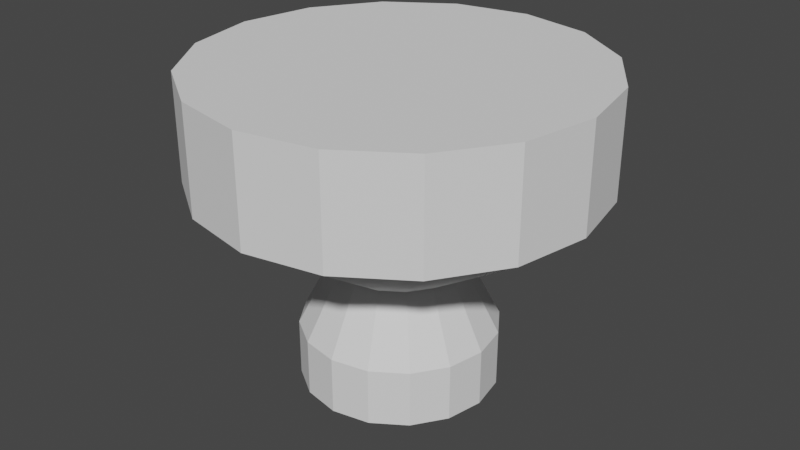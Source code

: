 # Source: Engine.blend  (saved by Blender 3.1.7; exported with 4.5.12 LTS)
import bpy
from mathutils import Matrix  # noqa: F401  (used for matrix-valued properties, if any)

bpy.ops.wm.read_factory_settings(use_empty=True)
scene = bpy.context.scene
scene.name = 'Scene'

# ---- collections
col_collection = bpy.data.collections.new('Collection'); scene.collection.children.link(col_collection)

# ---- world
world_world = bpy.data.worlds.new('World'); scene.world = world_world
world_world.use_nodes = True; world_world.node_tree.nodes.clear()
_N = world_world.node_tree.nodes; _L = world_world.node_tree.links
n0 = _N.new('ShaderNodeOutputWorld'); n0.name = 'World Output'; n0.location = (300, 300)
n1 = _N.new('ShaderNodeBackground'); n1.name = 'Background'; n1.location = (10, 300)
n1.inputs[0].default_value = (0.05088, 0.05088, 0.05088, 1.0)
_L.new(n1.outputs[0], n0.inputs[0])
n0.is_active_output = True
world_world.color = (0.05088, 0.05088, 0.05088)
world_world.use_sun_shadow = False
world_world.sun_shadow_jitter_overblur = 0.0

# ---- meshes
me_cylinder = bpy.data.meshes.new('Cylinder')
me_cylinder.from_pydata([(2.24e-09, 0.3112, -0.5), (6.046e-09, 0.625, 0.5), (0.1191, 0.2876, -0.5), (0.2392, 0.5774, 0.5), (0.2201, 0.2201, -0.5), (0.4419, 0.4419, 0.5), (0.2876, 0.1191, -0.5), (0.5774, 0.2392, 0.5), (0.3112, -1.731e-08, -0.5), (0.625, -3.068e-08, 0.5), (0.2876, -0.1191, -0.5), (0.5774, -0.2392, 0.5), (0.2201, -0.2201, -0.5), (0.4419, -0.4419, 0.5), (0.1191, -0.2876, -0.5), (0.2392, -0.5774, 0.5), (-2.497e-08, -0.3112, -0.5), (-4.859e-08, -0.625, 0.5), (-0.1191, -0.2876, -0.5), (-0.2392, -0.5774, 0.5), (-0.2201, -0.2201, -0.5), (-0.4419, -0.4419, 0.5), (-0.2876, -0.1191, -0.5), (-0.5774, -0.2392, 0.5), (-0.3112, 8.22e-12, -0.5), (-0.625, 4.092e-09, 0.5), (-0.2876, 0.1191, -0.5), (-0.5774, 0.2392, 0.5), (-0.2201, 0.2201, -0.5), (-0.4419, 0.4419, 0.5), (-0.1191, 0.2876, -0.5), (-0.2392, 0.5774, 0.5), (1.201e-08, -3.653e-09, 0.5), (1.201e-08, -3.653e-09, -0.5), (0.1191, -0.2876, -0.3183), (6.046e-09, 0.625, 0.1667), (0.2392, 0.5774, 0.1667), (0.07789, -0.188, -0.1121), (0.4419, 0.4419, 0.1667), (0.2201, -0.2201, -0.3183), (0.5774, 0.2392, 0.1667), (0.1439, -0.1439, -0.1121), (0.625, -3.068e-08, 0.1667), (0.2876, -0.1191, -0.3183), (0.5774, -0.2392, 0.1667), (0.188, -0.07789, -0.1121), (0.4419, -0.4419, 0.1667), (0.3112, -1.731e-08, -0.3183), (0.2392, -0.5774, 0.1667), (0.2035, -1.594e-08, -0.1121), (-4.859e-08, -0.625, 0.1667), (0.2876, 0.1191, -0.3183), (-0.2392, -0.5774, 0.1667), (0.188, 0.07789, -0.1121), (-0.4419, -0.4419, 0.1667), (0.2201, 0.2201, -0.3183), (-0.5774, -0.2392, 0.1667), (0.1439, 0.1439, -0.1121), (-0.625, 4.092e-09, 0.1667), (0.1191, 0.2876, -0.3183), (-0.5774, 0.2392, 0.1667), (0.07789, 0.188, -0.1121), (-0.4419, 0.4419, 0.1667), (8.005e-09, 0.2035, -0.1121), (-0.2392, 0.5774, 0.1667), (2.24e-09, 0.3112, -0.3183), (-9.788e-09, -0.2035, -0.1121), (-2.497e-08, -0.3112, -0.3183), (-0.07789, -0.188, -0.1121), (-0.1191, -0.2876, -0.3183), (-0.1439, -0.1439, -0.1121), (-0.2201, -0.2201, -0.3183), (-0.188, -0.07789, -0.1121), (-0.2876, -0.1191, -0.3183), (-0.2035, -4.613e-09, -0.1121), (-0.3112, 8.22e-12, -0.3183), (-0.188, 0.07789, -0.1121), (-0.2876, 0.1191, -0.3183), (-0.1439, 0.1439, -0.1121), (-0.2201, 0.2201, -0.3183), (-0.07789, 0.188, -0.1121), (-0.1191, 0.2876, -0.3183)], [], [(35, 1, 3, 36), (36, 3, 5, 38), (38, 5, 7, 40), (40, 7, 9, 42), (42, 9, 11, 44), (44, 11, 13, 46), (46, 13, 15, 48), (48, 15, 17, 50), (50, 17, 19, 52), (52, 19, 21, 54), (54, 21, 23, 56), (56, 23, 25, 58), (58, 25, 27, 60), (60, 27, 29, 62), (23, 21, 32), (62, 29, 31, 64), (64, 31, 1, 35), (13, 11, 32), (1, 31, 32), (9, 7, 32), (19, 17, 32), (29, 27, 32), (5, 3, 32), (15, 13, 32), (25, 23, 32), (11, 9, 32), (21, 19, 32), (31, 29, 32), (7, 5, 32), (17, 15, 32), (3, 1, 32), (27, 25, 32), (6, 8, 33), (16, 18, 33), (26, 28, 33), (2, 4, 33), (12, 14, 33), (22, 24, 33), (8, 10, 33), (18, 20, 33), (28, 30, 33), (4, 6, 33), (14, 16, 33), (0, 2, 33), (24, 26, 33), (10, 12, 33), (20, 22, 33), (30, 0, 33), (14, 34, 67, 16), (78, 62, 64, 80), (39, 41, 37, 34), (76, 60, 62, 78), (12, 39, 34, 14), (74, 58, 60, 76), (43, 45, 41, 39), (72, 56, 58, 74), (10, 43, 39, 12), (70, 54, 56, 72), (47, 49, 45, 43), (68, 52, 54, 70), (8, 47, 43, 10), (66, 50, 52, 68), (51, 53, 49, 47), (37, 48, 50, 66), (6, 51, 47, 8), (41, 46, 48, 37), (55, 57, 53, 51), (45, 44, 46, 41), (4, 55, 51, 6), (49, 42, 44, 45), (59, 61, 57, 55), (53, 40, 42, 49), (2, 59, 55, 4), (57, 38, 40, 53), (65, 63, 61, 59), (61, 36, 38, 57), (0, 65, 59, 2), (63, 35, 36, 61), (81, 80, 63, 65), (30, 81, 65, 0), (80, 64, 35, 63), (34, 37, 66, 67), (16, 67, 69, 18), (67, 66, 68, 69), (18, 69, 71, 20), (69, 68, 70, 71), (20, 71, 73, 22), (71, 70, 72, 73), (22, 73, 75, 24), (73, 72, 74, 75), (24, 75, 77, 26), (75, 74, 76, 77), (26, 77, 79, 28), (77, 76, 78, 79), (28, 79, 81, 30), (79, 78, 80, 81)])
_uv = me_cylinder.uv_layers.new(name='UVMap')
_uv.uv.foreach_set('vector', [1.0, 0.8333, 1.0, 1.0, 0.9375, 1.0, 0.9375, 0.8333, 0.9375, 0.8333, 0.9375, 1.0, 0.875, 1.0, 0.875, 0.8333, 0.875, 0.8333, 0.875, 1.0, 0.8125, 1.0, 0.8125, 0.8333, 0.8125, 0.8333, 0.8125, 1.0, 0.75, 1.0, 0.75, 0.8333, 0.75, 0.8333, 0.75, 1.0, 0.6875, 1.0, 0.6875, 0.8333, 0.6875, 0.8333, 0.6875, 1.0, 0.625, 1.0, 0.625, 0.8333, 0.625, 0.8333, 0.625, 1.0, 0.5625, 1.0, 0.5625, 0.8333, 0.5625, 0.8333, 0.5625, 1.0, 0.5, 1.0, 0.5, 0.8333, 0.5, 0.8333, 0.5, 1.0, 0.4375, 1.0, 0.4375, 0.8333, 0.4375, 0.8333, 0.4375, 1.0, 0.375, 1.0, 0.375, 0.8333, 0.375, 0.8333, 0.375, 1.0, 0.3125, 1.0, 0.3125, 0.8333, 0.3125, 0.8333, 0.3125, 1.0, 0.25, 1.0, 0.25, 0.8333, 0.25, 0.8333, 0.25, 1.0, 0.1875, 1.0, 0.1875, 0.8333, 0.1875, 0.8333, 0.1875, 1.0, 0.125, 1.0, 0.125, 0.8333, 0.3125, 1.0, 0.375, 1.0, 0.3125, 1.0, 0.125, 0.8333, 0.125, 1.0, 0.0625, 1.0, 0.0625, 0.8333, 0.0625, 0.8333, 0.0625, 1.0, 0.0, 1.0, 0.0, 0.8333, 0.625, 1.0, 0.6875, 1.0, 0.625, 1.0, 0.0, 1.0, 0.0625, 1.0, 0.0, 1.0, 0.75, 1.0, 0.8125, 1.0, 0.75, 1.0, 0.4375, 1.0, 0.5, 1.0, 0.4375, 1.0, 0.125, 1.0, 0.1875, 1.0, 0.125, 1.0, 0.875, 1.0, 0.9375, 1.0, 0.875, 1.0, 0.5625, 1.0, 0.625, 1.0, 0.5625, 1.0, 0.25, 1.0, 0.3125, 1.0, 0.25, 1.0, 0.6875, 1.0, 0.75, 1.0, 0.6875, 1.0, 0.375, 1.0, 0.4375, 1.0, 0.375, 1.0, 0.0625, 1.0, 0.125, 1.0, 0.0625, 1.0, 0.8125, 1.0, 0.875, 1.0, 0.8125, 1.0, 0.5, 1.0, 0.5625, 1.0, 0.5, 1.0, 0.9375, 1.0, 1.0, 1.0, 0.9375, 1.0, 0.1875, 1.0, 0.25, 1.0, 0.1875, 1.0, 0.8125, 0.5, 0.75, 0.5, 0.8125, 0.5, 0.5, 0.5, 0.4375, 0.5, 0.5, 0.5, 0.1875, 0.5, 0.125, 0.5, 0.1875, 0.5, 0.9375, 0.5, 0.875, 0.5, 0.9375, 0.5, 0.625, 0.5, 0.5625, 0.5, 0.625, 0.5, 0.3125, 0.5, 0.25, 0.5, 0.3125, 0.5, 0.75, 0.5, 0.6875, 0.5, 0.75, 0.5, 0.4375, 0.5, 0.375, 0.5, 0.4375, 0.5, 0.125, 0.5, 0.0625, 0.5, 0.125, 0.5, 0.875, 0.5, 0.8125, 0.5, 0.875, 0.5, 0.5625, 0.5, 0.5, 0.5, 0.5625, 0.5, 1.0, 0.5, 0.9375, 0.5, 1.0, 0.5, 0.25, 0.5, 0.1875, 0.5, 0.25, 0.5, 0.6875, 0.5, 0.625, 0.5, 0.6875, 0.5, 0.375, 0.5, 0.3125, 0.5, 0.375, 0.5, 0.0625, 0.5, 0.0, 0.5, 0.0625, 0.5, 0.5625, 0.5, 0.5625, 0.6111, 0.5, 0.6111, 0.5, 0.5, 0.125, 0.7222, 0.125, 0.8333, 0.0625, 0.8333, 0.0625, 0.7222, 0.625, 0.6111, 0.625, 0.7222, 0.5625, 0.7222, 0.5625, 0.6111, 0.1875, 0.7222, 0.1875, 0.8333, 0.125, 0.8333, 0.125, 0.7222, 0.625, 0.5, 0.625, 0.6111, 0.5625, 0.6111, 0.5625, 0.5, 0.25, 0.7222, 0.25, 0.8333, 0.1875, 0.8333, 0.1875, 0.7222, 0.6875, 0.6111, 0.6875, 0.7222, 0.625, 0.7222, 0.625, 0.6111, 0.3125, 0.7222, 0.3125, 0.8333, 0.25, 0.8333, 0.25, 0.7222, 0.6875, 0.5, 0.6875, 0.6111, 0.625, 0.6111, 0.625, 0.5, 0.375, 0.7222, 0.375, 0.8333, 0.3125, 0.8333, 0.3125, 0.7222, 0.75, 0.6111, 0.75, 0.7222, 0.6875, 0.7222, 0.6875, 0.6111, 0.4375, 0.7222, 0.4375, 0.8333, 0.375, 0.8333, 0.375, 0.7222, 0.75, 0.5, 0.75, 0.6111, 0.6875, 0.6111, 0.6875, 0.5, 0.5, 0.7222, 0.5, 0.8333, 0.4375, 0.8333, 0.4375, 0.7222, 0.8125, 0.6111, 0.8125, 0.7222, 0.75, 0.7222, 0.75, 0.6111, 0.5625, 0.7222, 0.5625, 0.8333, 0.5, 0.8333, 0.5, 0.7222, 0.8125, 0.5, 0.8125, 0.6111, 0.75, 0.6111, 0.75, 0.5, 0.625, 0.7222, 0.625, 0.8333, 0.5625, 0.8333, 0.5625, 0.7222, 0.875, 0.6111, 0.875, 0.7222, 0.8125, 0.7222, 0.8125, 0.6111, 0.6875, 0.7222, 0.6875, 0.8333, 0.625, 0.8333, 0.625, 0.7222, 0.875, 0.5, 0.875, 0.6111, 0.8125, 0.6111, 0.8125, 0.5, 0.75, 0.7222, 0.75, 0.8333, 0.6875, 0.8333, 0.6875, 0.7222, 0.9375, 0.6111, 0.9375, 0.7222, 0.875, 0.7222, 0.875, 0.6111, 0.8125, 0.7222, 0.8125, 0.8333, 0.75, 0.8333, 0.75, 0.7222, 0.9375, 0.5, 0.9375, 0.6111, 0.875, 0.6111, 0.875, 0.5, 0.875, 0.7222, 0.875, 0.8333, 0.8125, 0.8333, 0.8125, 0.7222, 1.0, 0.6111, 1.0, 0.7222, 0.9375, 0.7222, 0.9375, 0.6111, 0.9375, 0.7222, 0.9375, 0.8333, 0.875, 0.8333, 0.875, 0.7222, 1.0, 0.5, 1.0, 0.6111, 0.9375, 0.6111, 0.9375, 0.5, 1.0, 0.7222, 1.0, 0.8333, 0.9375, 0.8333, 0.9375, 0.7222, 0.0625, 0.6111, 0.0625, 0.7222, 0.0, 0.7222, 0.0, 0.6111, 0.0625, 0.5, 0.0625, 0.6111, 0.0, 0.6111, 0.0, 0.5, 0.0625, 0.7222, 0.0625, 0.8333, 0.0, 0.8333, 0.0, 0.7222, 0.5625, 0.6111, 0.5625, 0.7222, 0.5, 0.7222, 0.5, 0.6111, 0.5, 0.5, 0.5, 0.6111, 0.4375, 0.6111, 0.4375, 0.5, 0.5, 0.6111, 0.5, 0.7222, 0.4375, 0.7222, 0.4375, 0.6111, 0.4375, 0.5, 0.4375, 0.6111, 0.375, 0.6111, 0.375, 0.5, 0.4375, 0.6111, 0.4375, 0.7222, 0.375, 0.7222, 0.375, 0.6111, 0.375, 0.5, 0.375, 0.6111, 0.3125, 0.6111, 0.3125, 0.5, 0.375, 0.6111, 0.375, 0.7222, 0.3125, 0.7222, 0.3125, 0.6111, 0.3125, 0.5, 0.3125, 0.6111, 0.25, 0.6111, 0.25, 0.5, 0.3125, 0.6111, 0.3125, 0.7222, 0.25, 0.7222, 0.25, 0.6111, 0.25, 0.5, 0.25, 0.6111, 0.1875, 0.6111, 0.1875, 0.5, 0.25, 0.6111, 0.25, 0.7222, 0.1875, 0.7222, 0.1875, 0.6111, 0.1875, 0.5, 0.1875, 0.6111, 0.125, 0.6111, 0.125, 0.5, 0.1875, 0.6111, 0.1875, 0.7222, 0.125, 0.7222, 0.125, 0.6111, 0.125, 0.5, 0.125, 0.6111, 0.0625, 0.6111, 0.0625, 0.5, 0.125, 0.6111, 0.125, 0.7222, 0.0625, 0.7222, 0.0625, 0.6111])
me_cylinder.use_remesh_fix_poles = True
me_cylinder.use_remesh_preserve_attributes = False
me_cylinder.update()

# ---- objects
ob_cylinder = bpy.data.objects.new('Cylinder', me_cylinder)

# ---- transforms, parenting, visibility, modifiers, constraints
ob_cylinder.location = (0.0, 0.0, 0.0)

# ---- collection membership
col_collection.objects.link(ob_cylinder)

# ---- scene / render settings (as saved in the file)
scene.frame_start = 1; scene.frame_end = 250; scene.frame_set(1)
scene.render.engine = 'BLENDER_EEVEE_NEXT'
scene.cycles.sampling_pattern = 'TABULATED_SOBOL'
scene.cycles.use_light_tree = False
scene.view_settings.view_transform = 'Filmic'
bpy.context.view_layer.update()

# ---- added for rendering (the .blend has no active camera and no usable light): camera, sun
cam_auto = bpy.data.cameras.new('AutoCamera')
cam_auto.lens = 50.0
cam_auto.sensor_width = 36.0
cam_auto.clip_end = 1000.0
ob_auto_camera = bpy.data.objects.new('AutoCamera', cam_auto)
scene.collection.objects.link(ob_auto_camera)
ob_auto_camera.location = (1.87914, -2.25497, 1.50331)
ob_auto_camera.rotation_euler = (1.09748, -7.21219e-08, 0.694738)
scene.camera = ob_auto_camera
light_auto_sun = bpy.data.lights.new('AutoSun', 'SUN')
light_auto_sun.energy = 3.0
light_auto_sun.angle = 0.0523599
ob_auto_sun = bpy.data.objects.new('AutoSun', light_auto_sun)
scene.collection.objects.link(ob_auto_sun)
ob_auto_sun.rotation_euler = (0.872665, 0.174533, 0.523599)
bpy.context.view_layer.update()
